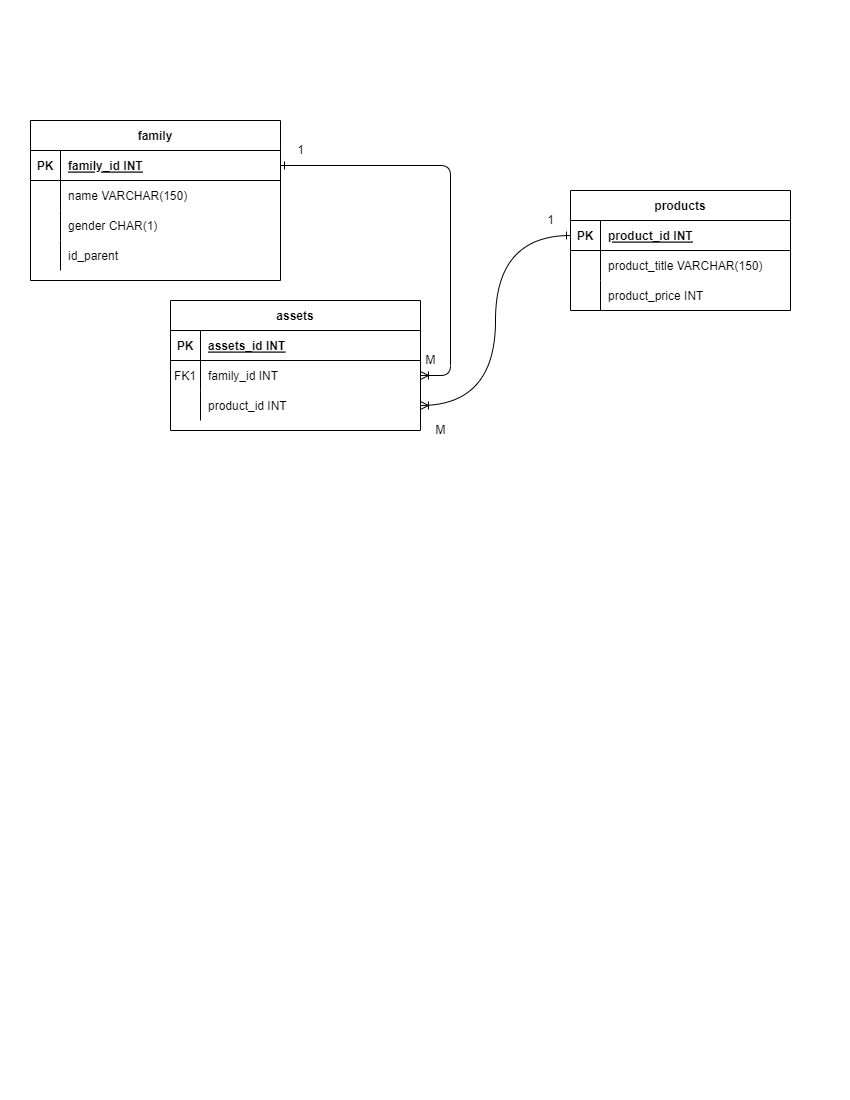

The diagram above was exported from draw.io. Its source (the exported page's mxGraphModel, read from the mxfile embedded in the PNG):
<mxGraphModel dx="1050" dy="573" grid="1" gridSize="10" guides="1" tooltips="1" connect="1" arrows="1" fold="1" page="1" pageScale="1" pageWidth="850" pageHeight="1100" math="0" shadow="0" extFonts="Permanent Marker^https://fonts.googleapis.com/css?family=Permanent+Marker">
  <root>
    <mxCell id="0" />
    <mxCell id="1" parent="0" />
    <mxCell id="C-vyLk0tnHw3VtMMgP7b-1" value="" style="edgeStyle=entityRelationEdgeStyle;endArrow=ERoneToMany;startArrow=ERone;endFill=0;startFill=0;" parent="1" source="C-vyLk0tnHw3VtMMgP7b-24" target="C-vyLk0tnHw3VtMMgP7b-6" edge="1">
      <mxGeometry width="100" height="100" relative="1" as="geometry">
        <mxPoint x="340" y="720" as="sourcePoint" />
        <mxPoint x="440" y="620" as="targetPoint" />
      </mxGeometry>
    </mxCell>
    <mxCell id="C-vyLk0tnHw3VtMMgP7b-2" value="assets" style="shape=table;startSize=30;container=1;collapsible=1;childLayout=tableLayout;fixedRows=1;rowLines=0;fontStyle=1;align=center;resizeLast=1;" parent="1" vertex="1">
      <mxGeometry x="170" y="300" width="250" height="130" as="geometry" />
    </mxCell>
    <mxCell id="C-vyLk0tnHw3VtMMgP7b-3" value="" style="shape=partialRectangle;collapsible=0;dropTarget=0;pointerEvents=0;fillColor=none;points=[[0,0.5],[1,0.5]];portConstraint=eastwest;top=0;left=0;right=0;bottom=1;" parent="C-vyLk0tnHw3VtMMgP7b-2" vertex="1">
      <mxGeometry y="30" width="250" height="30" as="geometry" />
    </mxCell>
    <mxCell id="C-vyLk0tnHw3VtMMgP7b-4" value="PK" style="shape=partialRectangle;overflow=hidden;connectable=0;fillColor=none;top=0;left=0;bottom=0;right=0;fontStyle=1;" parent="C-vyLk0tnHw3VtMMgP7b-3" vertex="1">
      <mxGeometry width="30" height="30" as="geometry">
        <mxRectangle width="30" height="30" as="alternateBounds" />
      </mxGeometry>
    </mxCell>
    <mxCell id="C-vyLk0tnHw3VtMMgP7b-5" value="assets_id INT" style="shape=partialRectangle;overflow=hidden;connectable=0;fillColor=none;top=0;left=0;bottom=0;right=0;align=left;spacingLeft=6;fontStyle=5;" parent="C-vyLk0tnHw3VtMMgP7b-3" vertex="1">
      <mxGeometry x="30" width="220" height="30" as="geometry">
        <mxRectangle width="220" height="30" as="alternateBounds" />
      </mxGeometry>
    </mxCell>
    <mxCell id="C-vyLk0tnHw3VtMMgP7b-6" value="" style="shape=partialRectangle;collapsible=0;dropTarget=0;pointerEvents=0;fillColor=none;points=[[0,0.5],[1,0.5]];portConstraint=eastwest;top=0;left=0;right=0;bottom=0;" parent="C-vyLk0tnHw3VtMMgP7b-2" vertex="1">
      <mxGeometry y="60" width="250" height="30" as="geometry" />
    </mxCell>
    <mxCell id="C-vyLk0tnHw3VtMMgP7b-7" value="FK1" style="shape=partialRectangle;overflow=hidden;connectable=0;fillColor=none;top=0;left=0;bottom=0;right=0;" parent="C-vyLk0tnHw3VtMMgP7b-6" vertex="1">
      <mxGeometry width="30" height="30" as="geometry">
        <mxRectangle width="30" height="30" as="alternateBounds" />
      </mxGeometry>
    </mxCell>
    <mxCell id="C-vyLk0tnHw3VtMMgP7b-8" value="family_id INT" style="shape=partialRectangle;overflow=hidden;connectable=0;fillColor=none;top=0;left=0;bottom=0;right=0;align=left;spacingLeft=6;" parent="C-vyLk0tnHw3VtMMgP7b-6" vertex="1">
      <mxGeometry x="30" width="220" height="30" as="geometry">
        <mxRectangle width="220" height="30" as="alternateBounds" />
      </mxGeometry>
    </mxCell>
    <mxCell id="C-vyLk0tnHw3VtMMgP7b-9" value="" style="shape=partialRectangle;collapsible=0;dropTarget=0;pointerEvents=0;fillColor=none;points=[[0,0.5],[1,0.5]];portConstraint=eastwest;top=0;left=0;right=0;bottom=0;" parent="C-vyLk0tnHw3VtMMgP7b-2" vertex="1">
      <mxGeometry y="90" width="250" height="30" as="geometry" />
    </mxCell>
    <mxCell id="C-vyLk0tnHw3VtMMgP7b-10" value="" style="shape=partialRectangle;overflow=hidden;connectable=0;fillColor=none;top=0;left=0;bottom=0;right=0;" parent="C-vyLk0tnHw3VtMMgP7b-9" vertex="1">
      <mxGeometry width="30" height="30" as="geometry">
        <mxRectangle width="30" height="30" as="alternateBounds" />
      </mxGeometry>
    </mxCell>
    <mxCell id="C-vyLk0tnHw3VtMMgP7b-11" value="product_id INT" style="shape=partialRectangle;overflow=hidden;connectable=0;fillColor=none;top=0;left=0;bottom=0;right=0;align=left;spacingLeft=6;" parent="C-vyLk0tnHw3VtMMgP7b-9" vertex="1">
      <mxGeometry x="30" width="220" height="30" as="geometry">
        <mxRectangle width="220" height="30" as="alternateBounds" />
      </mxGeometry>
    </mxCell>
    <mxCell id="C-vyLk0tnHw3VtMMgP7b-23" value="family" style="shape=table;startSize=30;container=1;collapsible=1;childLayout=tableLayout;fixedRows=1;rowLines=0;fontStyle=1;align=center;resizeLast=1;" parent="1" vertex="1">
      <mxGeometry x="30" y="120" width="250" height="160" as="geometry" />
    </mxCell>
    <mxCell id="C-vyLk0tnHw3VtMMgP7b-24" value="" style="shape=partialRectangle;collapsible=0;dropTarget=0;pointerEvents=0;fillColor=none;points=[[0,0.5],[1,0.5]];portConstraint=eastwest;top=0;left=0;right=0;bottom=1;" parent="C-vyLk0tnHw3VtMMgP7b-23" vertex="1">
      <mxGeometry y="30" width="250" height="30" as="geometry" />
    </mxCell>
    <mxCell id="C-vyLk0tnHw3VtMMgP7b-25" value="PK" style="shape=partialRectangle;overflow=hidden;connectable=0;fillColor=none;top=0;left=0;bottom=0;right=0;fontStyle=1;" parent="C-vyLk0tnHw3VtMMgP7b-24" vertex="1">
      <mxGeometry width="30" height="30" as="geometry">
        <mxRectangle width="30" height="30" as="alternateBounds" />
      </mxGeometry>
    </mxCell>
    <mxCell id="C-vyLk0tnHw3VtMMgP7b-26" value="family_id INT" style="shape=partialRectangle;overflow=hidden;connectable=0;fillColor=none;top=0;left=0;bottom=0;right=0;align=left;spacingLeft=6;fontStyle=5;" parent="C-vyLk0tnHw3VtMMgP7b-24" vertex="1">
      <mxGeometry x="30" width="220" height="30" as="geometry">
        <mxRectangle width="220" height="30" as="alternateBounds" />
      </mxGeometry>
    </mxCell>
    <mxCell id="C-vyLk0tnHw3VtMMgP7b-27" value="" style="shape=partialRectangle;collapsible=0;dropTarget=0;pointerEvents=0;fillColor=none;points=[[0,0.5],[1,0.5]];portConstraint=eastwest;top=0;left=0;right=0;bottom=0;" parent="C-vyLk0tnHw3VtMMgP7b-23" vertex="1">
      <mxGeometry y="60" width="250" height="30" as="geometry" />
    </mxCell>
    <mxCell id="C-vyLk0tnHw3VtMMgP7b-28" value="" style="shape=partialRectangle;overflow=hidden;connectable=0;fillColor=none;top=0;left=0;bottom=0;right=0;" parent="C-vyLk0tnHw3VtMMgP7b-27" vertex="1">
      <mxGeometry width="30" height="30" as="geometry">
        <mxRectangle width="30" height="30" as="alternateBounds" />
      </mxGeometry>
    </mxCell>
    <mxCell id="C-vyLk0tnHw3VtMMgP7b-29" value="name VARCHAR(150)" style="shape=partialRectangle;overflow=hidden;connectable=0;fillColor=none;top=0;left=0;bottom=0;right=0;align=left;spacingLeft=6;" parent="C-vyLk0tnHw3VtMMgP7b-27" vertex="1">
      <mxGeometry x="30" width="220" height="30" as="geometry">
        <mxRectangle width="220" height="30" as="alternateBounds" />
      </mxGeometry>
    </mxCell>
    <mxCell id="zCOka48SqLfi4SIzH7qA-7" style="shape=partialRectangle;collapsible=0;dropTarget=0;pointerEvents=0;fillColor=none;points=[[0,0.5],[1,0.5]];portConstraint=eastwest;top=0;left=0;right=0;bottom=0;" parent="C-vyLk0tnHw3VtMMgP7b-23" vertex="1">
      <mxGeometry y="90" width="250" height="30" as="geometry" />
    </mxCell>
    <mxCell id="zCOka48SqLfi4SIzH7qA-8" style="shape=partialRectangle;overflow=hidden;connectable=0;fillColor=none;top=0;left=0;bottom=0;right=0;" parent="zCOka48SqLfi4SIzH7qA-7" vertex="1">
      <mxGeometry width="30" height="30" as="geometry">
        <mxRectangle width="30" height="30" as="alternateBounds" />
      </mxGeometry>
    </mxCell>
    <mxCell id="zCOka48SqLfi4SIzH7qA-9" value="gender CHAR(1)" style="shape=partialRectangle;overflow=hidden;connectable=0;fillColor=none;top=0;left=0;bottom=0;right=0;align=left;spacingLeft=6;" parent="zCOka48SqLfi4SIzH7qA-7" vertex="1">
      <mxGeometry x="30" width="220" height="30" as="geometry">
        <mxRectangle width="220" height="30" as="alternateBounds" />
      </mxGeometry>
    </mxCell>
    <mxCell id="GZatDBOds_2qb5Yu9nj2-1" style="shape=partialRectangle;collapsible=0;dropTarget=0;pointerEvents=0;fillColor=none;points=[[0,0.5],[1,0.5]];portConstraint=eastwest;top=0;left=0;right=0;bottom=0;" parent="C-vyLk0tnHw3VtMMgP7b-23" vertex="1">
      <mxGeometry y="120" width="250" height="30" as="geometry" />
    </mxCell>
    <mxCell id="GZatDBOds_2qb5Yu9nj2-2" style="shape=partialRectangle;overflow=hidden;connectable=0;fillColor=none;top=0;left=0;bottom=0;right=0;" parent="GZatDBOds_2qb5Yu9nj2-1" vertex="1">
      <mxGeometry width="30" height="30" as="geometry">
        <mxRectangle width="30" height="30" as="alternateBounds" />
      </mxGeometry>
    </mxCell>
    <mxCell id="GZatDBOds_2qb5Yu9nj2-3" value="id_parent" style="shape=partialRectangle;overflow=hidden;connectable=0;fillColor=none;top=0;left=0;bottom=0;right=0;align=left;spacingLeft=6;" parent="GZatDBOds_2qb5Yu9nj2-1" vertex="1">
      <mxGeometry x="30" width="220" height="30" as="geometry">
        <mxRectangle width="220" height="30" as="alternateBounds" />
      </mxGeometry>
    </mxCell>
    <mxCell id="KMaqvxYdhq-n8tj2q9vB-1" value="products" style="shape=table;startSize=30;container=1;collapsible=1;childLayout=tableLayout;fixedRows=1;rowLines=0;fontStyle=1;align=center;resizeLast=1;" parent="1" vertex="1">
      <mxGeometry x="570" y="190" width="220" height="120" as="geometry" />
    </mxCell>
    <mxCell id="KMaqvxYdhq-n8tj2q9vB-2" value="" style="shape=tableRow;horizontal=0;startSize=0;swimlaneHead=0;swimlaneBody=0;fillColor=none;collapsible=0;dropTarget=0;points=[[0,0.5],[1,0.5]];portConstraint=eastwest;top=0;left=0;right=0;bottom=1;" parent="KMaqvxYdhq-n8tj2q9vB-1" vertex="1">
      <mxGeometry y="30" width="220" height="30" as="geometry" />
    </mxCell>
    <mxCell id="KMaqvxYdhq-n8tj2q9vB-3" value="PK" style="shape=partialRectangle;connectable=0;fillColor=none;top=0;left=0;bottom=0;right=0;fontStyle=1;overflow=hidden;" parent="KMaqvxYdhq-n8tj2q9vB-2" vertex="1">
      <mxGeometry width="30" height="30" as="geometry">
        <mxRectangle width="30" height="30" as="alternateBounds" />
      </mxGeometry>
    </mxCell>
    <mxCell id="KMaqvxYdhq-n8tj2q9vB-4" value="product_id INT" style="shape=partialRectangle;connectable=0;fillColor=none;top=0;left=0;bottom=0;right=0;align=left;spacingLeft=6;fontStyle=5;overflow=hidden;" parent="KMaqvxYdhq-n8tj2q9vB-2" vertex="1">
      <mxGeometry x="30" width="190" height="30" as="geometry">
        <mxRectangle width="190" height="30" as="alternateBounds" />
      </mxGeometry>
    </mxCell>
    <mxCell id="KMaqvxYdhq-n8tj2q9vB-5" value="" style="shape=tableRow;horizontal=0;startSize=0;swimlaneHead=0;swimlaneBody=0;fillColor=none;collapsible=0;dropTarget=0;points=[[0,0.5],[1,0.5]];portConstraint=eastwest;top=0;left=0;right=0;bottom=0;" parent="KMaqvxYdhq-n8tj2q9vB-1" vertex="1">
      <mxGeometry y="60" width="220" height="30" as="geometry" />
    </mxCell>
    <mxCell id="KMaqvxYdhq-n8tj2q9vB-6" value="" style="shape=partialRectangle;connectable=0;fillColor=none;top=0;left=0;bottom=0;right=0;editable=1;overflow=hidden;" parent="KMaqvxYdhq-n8tj2q9vB-5" vertex="1">
      <mxGeometry width="30" height="30" as="geometry">
        <mxRectangle width="30" height="30" as="alternateBounds" />
      </mxGeometry>
    </mxCell>
    <mxCell id="KMaqvxYdhq-n8tj2q9vB-7" value="product_title VARCHAR(150)" style="shape=partialRectangle;connectable=0;fillColor=none;top=0;left=0;bottom=0;right=0;align=left;spacingLeft=6;overflow=hidden;" parent="KMaqvxYdhq-n8tj2q9vB-5" vertex="1">
      <mxGeometry x="30" width="190" height="30" as="geometry">
        <mxRectangle width="190" height="30" as="alternateBounds" />
      </mxGeometry>
    </mxCell>
    <mxCell id="KMaqvxYdhq-n8tj2q9vB-8" value="" style="shape=tableRow;horizontal=0;startSize=0;swimlaneHead=0;swimlaneBody=0;fillColor=none;collapsible=0;dropTarget=0;points=[[0,0.5],[1,0.5]];portConstraint=eastwest;top=0;left=0;right=0;bottom=0;" parent="KMaqvxYdhq-n8tj2q9vB-1" vertex="1">
      <mxGeometry y="90" width="220" height="30" as="geometry" />
    </mxCell>
    <mxCell id="KMaqvxYdhq-n8tj2q9vB-9" value="" style="shape=partialRectangle;connectable=0;fillColor=none;top=0;left=0;bottom=0;right=0;editable=1;overflow=hidden;" parent="KMaqvxYdhq-n8tj2q9vB-8" vertex="1">
      <mxGeometry width="30" height="30" as="geometry">
        <mxRectangle width="30" height="30" as="alternateBounds" />
      </mxGeometry>
    </mxCell>
    <mxCell id="KMaqvxYdhq-n8tj2q9vB-10" value="product_price INT" style="shape=partialRectangle;connectable=0;fillColor=none;top=0;left=0;bottom=0;right=0;align=left;spacingLeft=6;overflow=hidden;" parent="KMaqvxYdhq-n8tj2q9vB-8" vertex="1">
      <mxGeometry x="30" width="190" height="30" as="geometry">
        <mxRectangle width="190" height="30" as="alternateBounds" />
      </mxGeometry>
    </mxCell>
    <mxCell id="KMaqvxYdhq-n8tj2q9vB-15" style="edgeStyle=orthogonalEdgeStyle;rounded=0;orthogonalLoop=1;jettySize=auto;html=1;endArrow=ERoneToMany;endFill=0;startArrow=ERone;startFill=0;curved=1;" parent="1" source="KMaqvxYdhq-n8tj2q9vB-2" target="C-vyLk0tnHw3VtMMgP7b-9" edge="1">
      <mxGeometry relative="1" as="geometry" />
    </mxCell>
    <mxCell id="u-9bODZ2QibaKsX0jVPz-1" value="1" style="text;html=1;align=center;verticalAlign=middle;resizable=0;points=[];autosize=1;strokeColor=none;fillColor=none;" parent="1" vertex="1">
      <mxGeometry x="285" y="135" width="30" height="30" as="geometry" />
    </mxCell>
    <mxCell id="u-9bODZ2QibaKsX0jVPz-2" value="M" style="text;html=1;align=center;verticalAlign=middle;resizable=0;points=[];autosize=1;strokeColor=none;fillColor=none;" parent="1" vertex="1">
      <mxGeometry x="415" y="345" width="30" height="30" as="geometry" />
    </mxCell>
    <mxCell id="u-9bODZ2QibaKsX0jVPz-3" value="M" style="text;html=1;align=center;verticalAlign=middle;resizable=0;points=[];autosize=1;strokeColor=none;fillColor=none;" parent="1" vertex="1">
      <mxGeometry x="425" y="415" width="30" height="30" as="geometry" />
    </mxCell>
    <mxCell id="u-9bODZ2QibaKsX0jVPz-4" value="1" style="text;html=1;align=center;verticalAlign=middle;resizable=0;points=[];autosize=1;strokeColor=none;fillColor=none;" parent="1" vertex="1">
      <mxGeometry x="535" y="205" width="30" height="30" as="geometry" />
    </mxCell>
  </root>
</mxGraphModel>